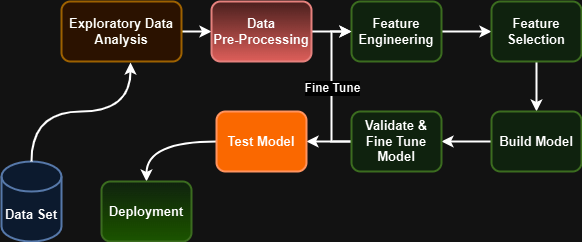

The diagram above was exported from draw.io. Its source (the exported page's mxGraphModel, read from the mxfile embedded in the PNG):
<mxGraphModel dx="906" dy="605" grid="1" gridSize="10" guides="1" tooltips="1" connect="1" arrows="1" fold="1" page="1" pageScale="1" pageWidth="850" pageHeight="1100" math="0" shadow="0">
  <root>
    <mxCell id="0" />
    <mxCell id="1" parent="0" />
    <mxCell id="W8EUxCUzVOuc6xYL66XZ-1" value="&lt;b style=&quot;font-size: 13px;&quot;&gt;Data Set&lt;/b&gt;" style="shape=cylinder3;whiteSpace=wrap;html=1;boundedLbl=1;backgroundOutline=1;size=15;strokeWidth=2;fontSize=13;fillColor=#dae8fc;strokeColor=#6c8ebf;" vertex="1" parent="1">
      <mxGeometry x="50" y="310" width="60" height="80" as="geometry" />
    </mxCell>
    <mxCell id="W8EUxCUzVOuc6xYL66XZ-8" value="" style="edgeStyle=orthogonalEdgeStyle;rounded=0;orthogonalLoop=1;jettySize=auto;html=1;strokeWidth=2;fontSize=13;" edge="1" parent="1" source="W8EUxCUzVOuc6xYL66XZ-2" target="W8EUxCUzVOuc6xYL66XZ-7">
      <mxGeometry relative="1" as="geometry" />
    </mxCell>
    <mxCell id="W8EUxCUzVOuc6xYL66XZ-2" value="&lt;b style=&quot;font-size: 13px;&quot;&gt;Exploratory Data Analysis&lt;/b&gt;" style="rounded=1;whiteSpace=wrap;html=1;strokeWidth=2;fontSize=13;fillColor=#ffe6cc;strokeColor=#d79b00;" vertex="1" parent="1">
      <mxGeometry x="110" y="150" width="120" height="60" as="geometry" />
    </mxCell>
    <mxCell id="W8EUxCUzVOuc6xYL66XZ-6" style="edgeStyle=orthogonalEdgeStyle;rounded=0;orthogonalLoop=1;jettySize=auto;html=1;exitX=0.5;exitY=0;exitDx=0;exitDy=0;exitPerimeter=0;entryX=0.575;entryY=1.017;entryDx=0;entryDy=0;entryPerimeter=0;curved=1;fontStyle=1;strokeWidth=2;fontSize=13;" edge="1" parent="1" source="W8EUxCUzVOuc6xYL66XZ-1" target="W8EUxCUzVOuc6xYL66XZ-2">
      <mxGeometry relative="1" as="geometry" />
    </mxCell>
    <mxCell id="W8EUxCUzVOuc6xYL66XZ-11" value="" style="edgeStyle=orthogonalEdgeStyle;rounded=0;orthogonalLoop=1;jettySize=auto;html=1;strokeWidth=2;fontSize=13;" edge="1" parent="1" source="W8EUxCUzVOuc6xYL66XZ-7" target="W8EUxCUzVOuc6xYL66XZ-10">
      <mxGeometry relative="1" as="geometry" />
    </mxCell>
    <mxCell id="W8EUxCUzVOuc6xYL66XZ-7" value="&lt;b style=&quot;font-size: 13px;&quot;&gt;Data &lt;br style=&quot;font-size: 13px;&quot;&gt;Pre-Processing&lt;/b&gt;" style="rounded=1;whiteSpace=wrap;html=1;strokeWidth=2;fontSize=13;fillColor=#f8cecc;strokeColor=#b85450;gradientColor=#ea6b66;" vertex="1" parent="1">
      <mxGeometry x="260" y="150" width="100" height="60" as="geometry" />
    </mxCell>
    <mxCell id="W8EUxCUzVOuc6xYL66XZ-14" value="" style="edgeStyle=orthogonalEdgeStyle;rounded=0;orthogonalLoop=1;jettySize=auto;html=1;strokeWidth=2;fontSize=13;" edge="1" parent="1" source="W8EUxCUzVOuc6xYL66XZ-10" target="W8EUxCUzVOuc6xYL66XZ-13">
      <mxGeometry relative="1" as="geometry" />
    </mxCell>
    <mxCell id="W8EUxCUzVOuc6xYL66XZ-10" value="&lt;b style=&quot;font-size: 13px;&quot;&gt;Feature&lt;br style=&quot;font-size: 13px;&quot;&gt;Engineering&lt;br style=&quot;font-size: 13px;&quot;&gt;&lt;/b&gt;" style="rounded=1;whiteSpace=wrap;html=1;strokeWidth=2;fontSize=13;fillColor=#d5e8d4;strokeColor=#82b366;" vertex="1" parent="1">
      <mxGeometry x="400" y="150" width="90" height="60" as="geometry" />
    </mxCell>
    <mxCell id="W8EUxCUzVOuc6xYL66XZ-16" value="" style="edgeStyle=orthogonalEdgeStyle;rounded=0;orthogonalLoop=1;jettySize=auto;html=1;strokeWidth=2;fontSize=13;" edge="1" parent="1" source="W8EUxCUzVOuc6xYL66XZ-13" target="W8EUxCUzVOuc6xYL66XZ-15">
      <mxGeometry relative="1" as="geometry" />
    </mxCell>
    <mxCell id="W8EUxCUzVOuc6xYL66XZ-13" value="&lt;b style=&quot;font-size: 13px;&quot;&gt;Feature&lt;br style=&quot;font-size: 13px;&quot;&gt;Selection&lt;br style=&quot;font-size: 13px;&quot;&gt;&lt;/b&gt;" style="rounded=1;whiteSpace=wrap;html=1;strokeWidth=2;fontSize=13;fillColor=#d5e8d4;strokeColor=#82b366;" vertex="1" parent="1">
      <mxGeometry x="540" y="150" width="90" height="60" as="geometry" />
    </mxCell>
    <mxCell id="W8EUxCUzVOuc6xYL66XZ-18" value="" style="edgeStyle=orthogonalEdgeStyle;rounded=0;orthogonalLoop=1;jettySize=auto;html=1;strokeWidth=2;fontSize=13;" edge="1" parent="1" source="W8EUxCUzVOuc6xYL66XZ-15" target="W8EUxCUzVOuc6xYL66XZ-17">
      <mxGeometry relative="1" as="geometry" />
    </mxCell>
    <mxCell id="W8EUxCUzVOuc6xYL66XZ-15" value="&lt;b style=&quot;font-size: 13px;&quot;&gt;Build Model&lt;br style=&quot;font-size: 13px;&quot;&gt;&lt;/b&gt;" style="rounded=1;whiteSpace=wrap;html=1;strokeWidth=2;fontSize=13;fillColor=#d5e8d4;strokeColor=#82b366;" vertex="1" parent="1">
      <mxGeometry x="540" y="260" width="90" height="60" as="geometry" />
    </mxCell>
    <mxCell id="W8EUxCUzVOuc6xYL66XZ-20" value="" style="edgeStyle=orthogonalEdgeStyle;rounded=0;orthogonalLoop=1;jettySize=auto;html=1;strokeWidth=2;fontSize=13;" edge="1" parent="1" source="W8EUxCUzVOuc6xYL66XZ-17" target="W8EUxCUzVOuc6xYL66XZ-19">
      <mxGeometry relative="1" as="geometry" />
    </mxCell>
    <mxCell id="W8EUxCUzVOuc6xYL66XZ-23" style="edgeStyle=orthogonalEdgeStyle;rounded=0;orthogonalLoop=1;jettySize=auto;html=1;exitX=0;exitY=0.5;exitDx=0;exitDy=0;entryX=0;entryY=0.5;entryDx=0;entryDy=0;strokeWidth=2;" edge="1" parent="1" source="W8EUxCUzVOuc6xYL66XZ-17" target="W8EUxCUzVOuc6xYL66XZ-10">
      <mxGeometry relative="1" as="geometry" />
    </mxCell>
    <mxCell id="W8EUxCUzVOuc6xYL66XZ-24" value="&lt;b&gt;&lt;font style=&quot;font-size: 12px;&quot;&gt;Fine Tune&lt;/font&gt;&lt;/b&gt;" style="edgeLabel;html=1;align=center;verticalAlign=middle;resizable=0;points=[];" vertex="1" connectable="0" parent="W8EUxCUzVOuc6xYL66XZ-23">
      <mxGeometry x="-0.0067" relative="1" as="geometry">
        <mxPoint as="offset" />
      </mxGeometry>
    </mxCell>
    <mxCell id="W8EUxCUzVOuc6xYL66XZ-17" value="&lt;b style=&quot;font-size: 13px;&quot;&gt;Validate &amp;amp; Fine Tune Model&lt;br style=&quot;font-size: 13px;&quot;&gt;&lt;/b&gt;" style="rounded=1;whiteSpace=wrap;html=1;strokeWidth=2;fontSize=13;fillColor=#d5e8d4;strokeColor=#82b366;" vertex="1" parent="1">
      <mxGeometry x="400" y="260" width="90" height="60" as="geometry" />
    </mxCell>
    <mxCell id="W8EUxCUzVOuc6xYL66XZ-22" value="" style="edgeStyle=orthogonalEdgeStyle;rounded=0;orthogonalLoop=1;jettySize=auto;html=1;curved=1;strokeWidth=2;fontSize=13;" edge="1" parent="1" source="W8EUxCUzVOuc6xYL66XZ-19" target="W8EUxCUzVOuc6xYL66XZ-21">
      <mxGeometry relative="1" as="geometry" />
    </mxCell>
    <mxCell id="W8EUxCUzVOuc6xYL66XZ-19" value="&lt;b style=&quot;font-size: 13px;&quot;&gt;Test Model&lt;br style=&quot;font-size: 13px;&quot;&gt;&lt;/b&gt;" style="rounded=1;whiteSpace=wrap;html=1;strokeWidth=2;fontSize=13;fillColor=#fa6800;strokeColor=#C73500;fontColor=#000000;" vertex="1" parent="1">
      <mxGeometry x="265" y="260" width="90" height="60" as="geometry" />
    </mxCell>
    <mxCell id="W8EUxCUzVOuc6xYL66XZ-21" value="&lt;b style=&quot;font-size: 13px;&quot;&gt;Deployment&lt;br style=&quot;font-size: 13px;&quot;&gt;&lt;/b&gt;" style="rounded=1;whiteSpace=wrap;html=1;strokeWidth=2;fontSize=13;fillColor=#d5e8d4;strokeColor=#82b366;gradientColor=#97d077;" vertex="1" parent="1">
      <mxGeometry x="150" y="330" width="90" height="60" as="geometry" />
    </mxCell>
  </root>
</mxGraphModel>